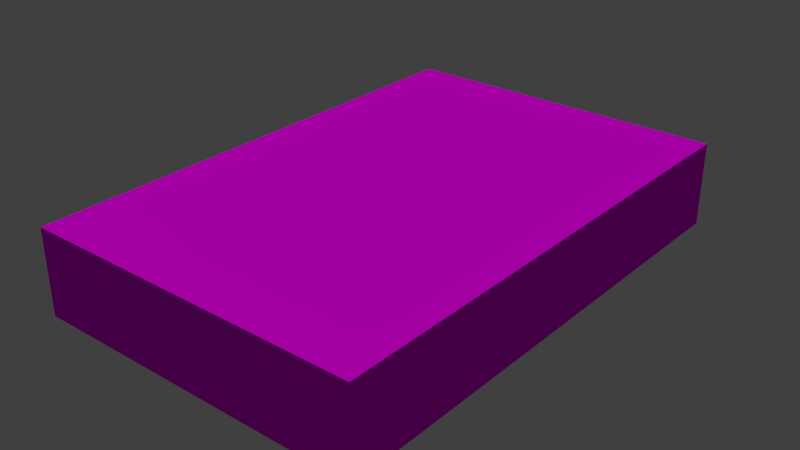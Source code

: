 # Source: Path.blend  (saved by Blender 2.76.0; exported with 4.5.12 LTS)
import bpy
from mathutils import Matrix  # noqa: F401  (used for matrix-valued properties, if any)

bpy.ops.wm.read_factory_settings(use_empty=True)
scene = bpy.context.scene
scene.name = 'Scene'

# ---- collections
col_collection_1 = bpy.data.collections.new('Collection 1'); scene.collection.children.link(col_collection_1)

# ---- images (referenced by path relative to the original .blend; pixels are not part of the script)
import os
ASSET_DIR = os.environ.get("B2B_ASSET_DIR", "")  # directory of the original .blend (textures are referenced by path, not embedded)
HERE = os.path.dirname(os.path.abspath(__file__))  # packed textures are extracted next to this script under _unpacked/

def load_image(name, relpath, width, height, colorspace="sRGB"):
    """Load a texture the original file referenced (path relative to the .blend, or extracted next to this script)."""
    p = next((c for c in (os.path.join(HERE, relpath), os.path.join(ASSET_DIR, relpath)) if relpath and os.path.exists(c)), "")
    if p:
        img = bpy.data.images.load(p, check_existing=True)
        img.name = name
    else:  # same state as the original file: an image datablock whose file is absent (Cycles renders it pink)
        img = bpy.data.images.new(name, width, height)
        img.source = "FILE"
        img.filepath = "//" + (relpath or name)
    img.colorspace_settings.name = colorspace
    return img
img_texturescom_woodfine0031_1_seamless_s_jpg = load_image('TexturesCom_WoodFine0031_1_seamless_S.jpg', 'TexturesCom_WoodFine0031_1_seamless_S.jpg', 1024, 1024, 'sRGB')

# ---- materials (node trees are filled in below, after node groups)
mat_material = bpy.data.materials.new('Material')
mat_material.alpha_threshold = 0.0
mat_material.roughness = 0.5

# ---- material node trees
mat_material.use_nodes = True; mat_material.node_tree.nodes.clear()
_N = mat_material.node_tree.nodes; _L = mat_material.node_tree.links
n0 = _N.new('ShaderNodeOutputMaterial'); n0.name = 'Material Output'; n0.location = (300, 300)
n1 = _N.new('ShaderNodeBsdfDiffuse'); n1.name = 'Diffuse BSDF'; n1.location = (66, 302)
n2 = _N.new('ShaderNodeTexImage'); n2.name = 'Image Texture'; n2.location = (-169, 312)
n2.width = 140
n2.image = img_texturescom_woodfine0031_1_seamless_s_jpg
_L.new(n1.outputs[0], n0.inputs[0])
_L.new(n2.outputs[0], n1.inputs[0])
n0.is_active_output = True

# ---- world
world_world = bpy.data.worlds.new('World'); scene.world = world_world
world_world.color = (0.05088, 0.05088, 0.05088)
world_world.use_sun_shadow = False
world_world.sun_shadow_jitter_overblur = 0.0
world_world.cycles.sampling_method = 'MANUAL'
world_world.cycles.sample_map_resolution = 256

# ---- lights
light_sun = bpy.data.lights.new('Sun', 'SUN')
light_sun.transmission_factor = 0.0
light_sun.angle = 0.1993
light_sun.energy = 1.0
light_sun.shadow_buffer_clip_start = 0.5
light_sun.shadow_soft_size = 0.1
light_sun.shadow_cascade_max_distance = 1000.0
light_sun.cycles.use_multiple_importance_sampling = False

# ---- meshes
me_cube_001 = bpy.data.meshes.new('Cube.001')
me_cube_001.from_pydata([(1.0, 1.0, 0.5), (1.0, 1.0, -0.5), (1.0, -1.0, 0.5), (1.0, -1.0, -0.5), (-1.0, 1.0, 0.5), (-1.0, 1.0, -0.5), (-1.0, -1.0, 0.5), (-1.0, -1.0, -0.5)], [], [(7, 5, 1, 3), (2, 0, 4, 6), (4, 0, 1, 5), (6, 4, 5, 7), (0, 2, 3, 1), (2, 6, 7, 3)])
_uv = me_cube_001.uv_layers.new(name='UVMap')
_uv.uv.foreach_set('vector', [0.0001929, 0.3997, 0.0001929, 0.0001929, 0.3997, 0.0001929, 0.3997, 0.3997, 0.3997, 0.4001, 0.3997, 0.7997, 0.0001929, 0.7997, 0.0001929, 0.4001, 0.4001, 0.4005, 0.7997, 0.4005, 0.7997, 0.6003, 0.4001, 0.6003, 0.8, 0.3997, 0.8, 0.0001929, 0.9998, 0.0001929, 0.9998, 0.3997, 0.7997, 0.2, 0.4001, 0.2, 0.4001, 0.0001929, 0.7997, 0.0001929, 0.7997, 0.4001, 0.4001, 0.4001, 0.4001, 0.2003, 0.7997, 0.2003])
me_cube_001.materials.append(mat_material)
me_cube_001.use_remesh_preserve_volume = False
me_cube_001.use_remesh_preserve_attributes = False
me_cube_001.use_mirror_vertex_groups = False
me_cube_001.update()

# ---- objects
ob_sun = bpy.data.objects.new('Sun', light_sun)
ob_cube = bpy.data.objects.new('Cube', me_cube_001)

# ---- transforms, parenting, visibility, modifiers, constraints
ob_sun.location = (0.0, 0.0, 0.0)
ob_sun.lineart.crease_threshold = 0.0
ob_cube.location = (-0.7198, 1.228, -0.2588)
ob_cube.scale = (2.0, 3.0, 1.0)
ob_cube.lineart.crease_threshold = 0.0

# ---- collection membership
col_collection_1.objects.link(ob_sun)
col_collection_1.objects.link(ob_cube)

# ---- scene / render settings (as saved in the file)
scene.frame_start = 1; scene.frame_end = 250; scene.frame_set(1)
scene.render.engine = 'CYCLES'
scene.render.resolution_percentage = 50
scene.render.dither_intensity = 0.0
scene.cycles.use_denoising = False
scene.cycles.samples = 10
scene.cycles.sampling_pattern = 'TABULATED_SOBOL'
scene.cycles.light_sampling_threshold = 0.0
scene.cycles.use_adaptive_sampling = False
scene.cycles.use_light_tree = False
scene.cycles.blur_glossy = 0.0
scene.cycles.pixel_filter_type = 'GAUSSIAN'
scene.cycles.sample_clamp_indirect = 0.0
scene.view_settings.view_transform = 'Standard'
bpy.context.view_layer.update()

# ---- added for rendering (the .blend has no active camera): camera
cam_auto = bpy.data.cameras.new('AutoCamera')
cam_auto.lens = 50.0
cam_auto.sensor_width = 36.0
cam_auto.clip_end = 1000.0
ob_auto_camera = bpy.data.objects.new('AutoCamera', cam_auto)
scene.collection.objects.link(ob_auto_camera)
ob_auto_camera.location = (6.01595, -6.85471, 5.12979)
ob_auto_camera.rotation_euler = (1.09748, -7.21219e-08, 0.694738)
scene.camera = ob_auto_camera
bpy.context.view_layer.update()

